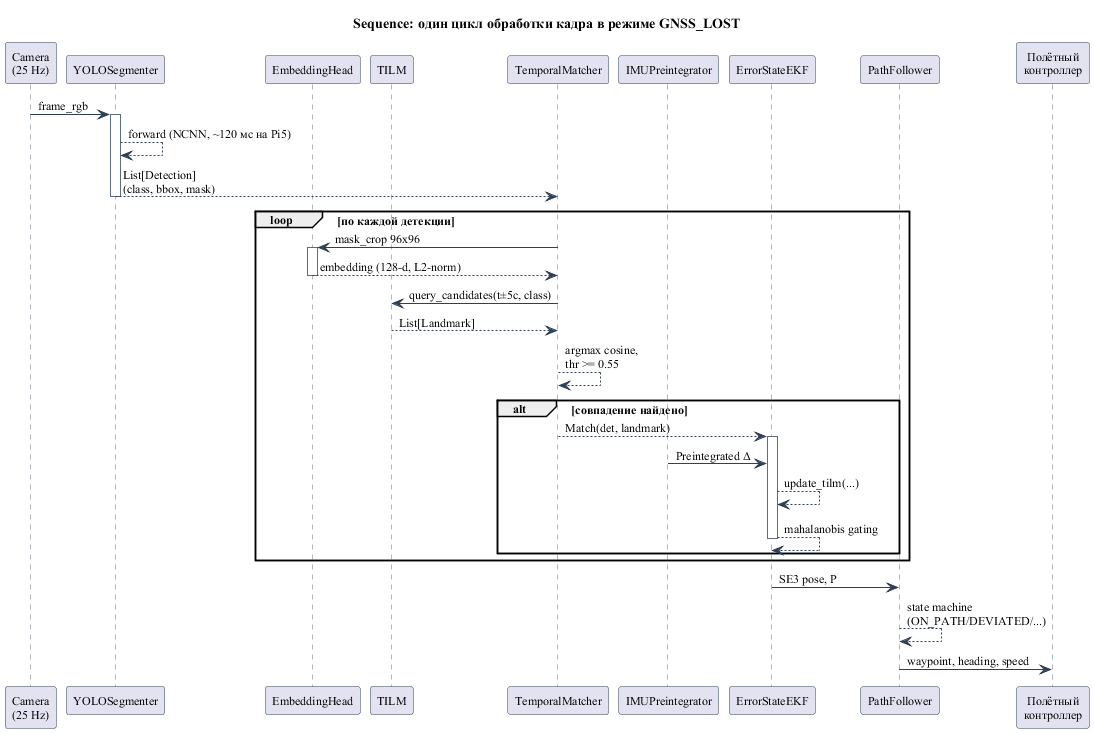

The diagram above was rendered by PlantUML. Its source (embedded in the PNG):
@startuml seq_inference_pipeline
skinparam backgroundColor #FFFFFF
skinparam shadowing false
skinparam defaultFontName "Times New Roman"
skinparam defaultFontSize 12
skinparam sequenceArrowColor #2E4053
skinparam sequenceLifeLineBorderColor #5D6D7E
skinparam sequenceParticipantBorderColor #2E4053

title Sequence: один цикл обработки кадра в режиме GNSS_LOST

participant "Camera\n(25 Hz)" as cam
participant "YOLOSegmenter" as yolo
participant "EmbeddingHead" as eh
participant "TILM" as tilm
participant "TemporalMatcher" as tm
participant "IMUPreintegrator" as pre
participant "ErrorStateEKF" as ekf
participant "PathFollower" as pf
participant "Полётный\nконтроллер" as fc

cam -> yolo : frame_rgb
activate yolo
yolo --> yolo : forward (NCNN, ~120 мс на Pi5)
yolo --> tm : List[Detection]\n(class, bbox, mask)
deactivate yolo

loop по каждой детекции
  tm -> eh : mask_crop 96x96
  activate eh
  eh --> tm : embedding (128-d, L2-norm)
  deactivate eh
  tm -> tilm : query_candidates(t±5с, class)
  tilm --> tm : List[Landmark]
  tm --> tm : argmax cosine,\nthr >= 0.55
  alt совпадение найдено
    tm --> ekf : Match(det, landmark)
    activate ekf
    pre -> ekf : Preintegrated Δ
    ekf --> ekf : update_tilm(...)
    ekf --> ekf : mahalanobis gating
    deactivate ekf
  end
end

ekf -> pf : SE3 pose, P
pf --> pf : state machine\n(ON_PATH/DEVIATED/...)
pf -> fc : waypoint, heading, speed
@enduml